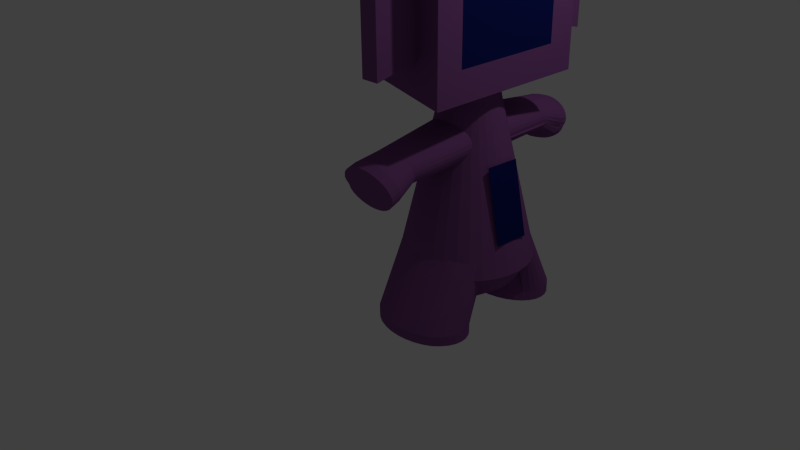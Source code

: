 # Source: NR_Ueiblend.blend  (saved by Blender 2.76.0; exported with 4.5.12 LTS)
import bpy
from mathutils import Matrix  # noqa: F401  (used for matrix-valued properties, if any)

bpy.ops.wm.read_factory_settings(use_empty=True)
scene = bpy.context.scene
scene.name = 'Scene'

# ---- collections
col_collection_1 = bpy.data.collections.new('Collection 1'); scene.collection.children.link(col_collection_1)

# ---- materials (node trees are filled in below, after node groups)
mat_material_010 = bpy.data.materials.new('Material.010')
mat_material_010.alpha_threshold = 0.0
mat_material_010.roughness = 0.5
mat_material_009 = bpy.data.materials.new('Material.009')
mat_material_009.alpha_threshold = 0.0
mat_material_009.roughness = 0.5
mat_material_002 = bpy.data.materials.new('Material.002')
mat_material_002.alpha_threshold = 0.0
mat_material_002.roughness = 0.5
mat_material_001 = bpy.data.materials.new('Material.001')
mat_material_001.alpha_threshold = 0.0
mat_material_001.roughness = 0.5
mat_material_003 = bpy.data.materials.new('Material.003')
mat_material_003.alpha_threshold = 0.0
mat_material_003.roughness = 0.5
mat_material_004 = bpy.data.materials.new('Material.004')
mat_material_004.alpha_threshold = 0.0
mat_material_004.roughness = 0.5
mat_material_005 = bpy.data.materials.new('Material.005')
mat_material_005.alpha_threshold = 0.0
mat_material_005.roughness = 0.5
mat_material = bpy.data.materials.new('Material')
mat_material.alpha_threshold = 0.0
mat_material.roughness = 0.5

# ---- material node trees
mat_material_010.use_nodes = True; mat_material_010.node_tree.nodes.clear()
_N = mat_material_010.node_tree.nodes; _L = mat_material_010.node_tree.links
n0 = _N.new('ShaderNodeOutputMaterial'); n0.name = 'Material Output'; n0.location = (300, 300)
n1 = _N.new('ShaderNodeBsdfDiffuse'); n1.name = 'Diffuse BSDF'; n1.location = (10, 300)
n1.inputs[0].default_value = (0.006512, 0.01161, 0.117, 1.0)
_L.new(n1.outputs[0], n0.inputs[0])
n0.is_active_output = True
mat_material_009.use_nodes = True; mat_material_009.node_tree.nodes.clear()
_N = mat_material_009.node_tree.nodes; _L = mat_material_009.node_tree.links
n0 = _N.new('ShaderNodeOutputMaterial'); n0.name = 'Material Output'; n0.location = (300, 300)
n1 = _N.new('ShaderNodeBsdfDiffuse'); n1.name = 'Diffuse BSDF'; n1.location = (10, 300)
n1.inputs[0].default_value = (0.006607, 0.01161, 0.117, 1.0)
_L.new(n1.outputs[0], n0.inputs[0])
n0.is_active_output = True
mat_material_002.use_nodes = True; mat_material_002.node_tree.nodes.clear()
_N = mat_material_002.node_tree.nodes; _L = mat_material_002.node_tree.links
n0 = _N.new('ShaderNodeOutputMaterial'); n0.name = 'Material Output'; n0.location = (300, 300)
n1 = _N.new('ShaderNodeBsdfDiffuse'); n1.name = 'Diffuse BSDF'; n1.location = (10, 300)
n1.inputs[0].default_value = (0.2195, 0.07421, 0.2542, 1.0)
_L.new(n1.outputs[0], n0.inputs[0])
n0.is_active_output = True
mat_material_001.use_nodes = True; mat_material_001.node_tree.nodes.clear()
_N = mat_material_001.node_tree.nodes; _L = mat_material_001.node_tree.links
n0 = _N.new('ShaderNodeOutputMaterial'); n0.name = 'Material Output'; n0.location = (300, 300)
n1 = _N.new('ShaderNodeBsdfDiffuse'); n1.name = 'Diffuse BSDF'; n1.location = (10, 300)
n1.inputs[0].default_value = (0.2195, 0.07421, 0.2542, 1.0)
_L.new(n1.outputs[0], n0.inputs[0])
n0.is_active_output = True
mat_material_003.use_nodes = True; mat_material_003.node_tree.nodes.clear()
_N = mat_material_003.node_tree.nodes; _L = mat_material_003.node_tree.links
n0 = _N.new('ShaderNodeOutputMaterial'); n0.name = 'Material Output'; n0.location = (300, 300)
n1 = _N.new('ShaderNodeBsdfDiffuse'); n1.name = 'Diffuse BSDF'; n1.location = (10, 300)
n1.inputs[0].default_value = (0.2195, 0.07421, 0.2542, 1.0)
_L.new(n1.outputs[0], n0.inputs[0])
n0.is_active_output = True
mat_material_004.use_nodes = True; mat_material_004.node_tree.nodes.clear()
_N = mat_material_004.node_tree.nodes; _L = mat_material_004.node_tree.links
n0 = _N.new('ShaderNodeOutputMaterial'); n0.name = 'Material Output'; n0.location = (300, 300)
n1 = _N.new('ShaderNodeBsdfDiffuse'); n1.name = 'Diffuse BSDF'; n1.location = (10, 300)
n1.inputs[0].default_value = (0.2195, 0.07421, 0.2542, 1.0)
_L.new(n1.outputs[0], n0.inputs[0])
n0.is_active_output = True
mat_material_005.use_nodes = True; mat_material_005.node_tree.nodes.clear()
_N = mat_material_005.node_tree.nodes; _L = mat_material_005.node_tree.links
n0 = _N.new('ShaderNodeOutputMaterial'); n0.name = 'Material Output'; n0.location = (300, 300)
n1 = _N.new('ShaderNodeBsdfDiffuse'); n1.name = 'Diffuse BSDF'; n1.location = (10, 300)
n1.inputs[0].default_value = (0.2195, 0.07421, 0.2542, 1.0)
_L.new(n1.outputs[0], n0.inputs[0])
n0.is_active_output = True
mat_material.use_nodes = True; mat_material.node_tree.nodes.clear()
_N = mat_material.node_tree.nodes; _L = mat_material.node_tree.links
n0 = _N.new('ShaderNodeOutputMaterial'); n0.name = 'Material Output'; n0.location = (300, 300)
n1 = _N.new('ShaderNodeBsdfDiffuse'); n1.name = 'Diffuse BSDF'; n1.location = (10, 300)
n1.inputs[0].default_value = (0.2195, 0.07421, 0.2542, 1.0)
_L.new(n1.outputs[0], n0.inputs[0])
n0.is_active_output = True

# ---- world
world_world = bpy.data.worlds.new('World'); scene.world = world_world
world_world.color = (0.05088, 0.05088, 0.05088)
world_world.use_sun_shadow = False
world_world.sun_shadow_jitter_overblur = 0.0
world_world.cycles.sampling_method = 'MANUAL'
world_world.cycles.sample_map_resolution = 256

# ---- cameras
cam_camera = bpy.data.cameras.new('Camera')
cam_camera.clip_end = 100.0
cam_camera.lens = 35.0
cam_camera.sensor_width = 32.0
cam_camera.sensor_height = 18.0
cam_camera.ortho_scale = 7.314
cam_camera.dof.focus_distance = 0.0

# ---- lights
light_lamp = bpy.data.lights.new('Lamp', 'POINT')
light_lamp.transmission_factor = 0.0
light_lamp.cutoff_distance = 30.0
light_lamp.energy = 100.0
light_lamp.shadow_buffer_clip_start = 1.001
light_lamp.shadow_soft_size = 0.1
light_lamp.shadow_maximum_resolution = 0.006
light_lamp.use_absolute_resolution = True
light_lamp.cycles.use_multiple_importance_sampling = False

# ---- meshes
me_plane_001 = bpy.data.meshes.new('Plane.001')
me_plane_001.from_pydata([(-1.0, -1.0, 0.0), (1.0, -1.0, 0.0), (-1.0, 1.0, 0.0), (1.0, 1.0, 0.0)], [], [(0, 1, 3, 2)])
me_plane_001.materials.append(mat_material_010)
me_plane_001.use_remesh_preserve_volume = False
me_plane_001.use_remesh_preserve_attributes = False
me_plane_001.use_mirror_vertex_groups = False
me_plane_001.update()
me_plane = bpy.data.meshes.new('Plane')
me_plane.from_pydata([(-1.0, -1.0, 0.0), (1.0, -1.0, 0.0), (-1.0, 1.0, 0.0), (1.0, 1.0, 0.0)], [], [(0, 1, 3, 2)])
me_plane.materials.append(mat_material_009)
me_plane.use_remesh_preserve_volume = False
me_plane.use_remesh_preserve_attributes = False
me_plane.use_mirror_vertex_groups = False
me_plane.update()
me_cylinder_004 = bpy.data.meshes.new('Cylinder.004')
me_cylinder_004.from_pydata([(3.299, 2.108, -0.4534), (3.299, 2.099, -0.1822), (3.494, 2.089, -0.4534), (3.492, 2.08, -0.1819), (3.682, 2.032, -0.4534), (3.678, 2.023, -0.1813), (3.854, 1.939, -0.4534), (3.848, 1.931, -0.1804), (4.006, 1.815, -0.4529), (3.998, 1.807, -0.1795), (4.13, 1.67, -0.4468), (4.12, 1.66, -0.1759), (4.222, 1.502, -0.4429), (4.211, 1.494, -0.1709), (4.279, 1.316, -0.4408), (4.266, 1.312, -0.1677), (4.298, 1.122, -0.4401), (4.285, 1.12, -0.167), (4.279, 0.9261, -0.4408), (4.267, 0.927, -0.1678), (4.222, 0.7362, -0.4429), (4.211, 0.7383, -0.1709), (4.13, 0.5592, -0.4468), (4.12, 0.5623, -0.1758), (4.006, 0.4012, -0.4529), (3.998, 0.4088, -0.1794), (3.854, 0.2764, -0.4534), (3.848, 0.2851, -0.1803), (3.682, 0.1839, -0.4534), (3.678, 0.1929, -0.1811), (3.494, 0.127, -0.4534), (3.492, 0.136, -0.1817), (3.299, 0.1078, -0.4534), (3.299, 0.1166, -0.182), (3.104, 0.127, -0.4534), (3.105, 0.1357, -0.182), (2.916, 0.1839, -0.4534), (2.919, 0.1924, -0.1817), (2.743, 0.2764, -0.4534), (2.748, 0.2845, -0.1811), (2.592, 0.4007, -0.4534), (2.599, 0.4081, -0.1804), (2.467, 0.5523, -0.4534), (2.476, 0.5585, -0.1797), (2.375, 0.7251, -0.4534), (2.386, 0.7297, -0.1791), (2.318, 0.9127, -0.4534), (2.329, 0.9151, -0.2062), (2.306, 1.108, -0.4445), (2.345, 1.108, -0.2266), (2.34, 1.299, -0.4273), (2.398, 1.287, -0.2377), (2.381, 1.488, -0.4455), (2.415, 1.474, -0.2299), (2.467, 1.663, -0.4534), (2.47, 1.662, -0.2121), (2.592, 1.815, -0.4534), (2.599, 1.808, -0.1805), (2.743, 1.939, -0.4534), (2.748, 1.931, -0.1812), (2.916, 2.032, -0.4534), (2.919, 2.024, -0.1818), (3.104, 2.089, -0.4534), (3.105, 2.08, -0.1821), (4.087, 1.277, 0.4858), (4.041, 1.427, 0.4832), (3.966, 1.563, 0.4793), (3.866, 1.683, 0.4767), (3.743, 1.784, 0.4767), (2.981, 1.859, 0.4767), (2.841, 1.784, 0.4767), (2.718, 1.683, 0.4767), (2.617, 1.56, 0.4767), (2.542, 1.42, 0.4767), (2.496, 1.268, 0.4767), (2.496, 1.268, 0.2475), (2.48, 1.109, 0.4767), (2.496, 0.951, 0.4767), (2.542, 0.7988, 0.4767), (2.617, 0.6585, 0.4767), (2.718, 0.5355, 0.4767), (2.841, 0.4346, 0.4767), (2.981, 0.3596, 0.4767), (3.134, 0.3135, 0.4767), (3.292, 0.2979, 0.4767), (3.45, 0.3135, 0.4767), (3.602, 0.3596, 0.4767), (3.743, 0.4346, 0.4767), (3.866, 0.5355, 0.4767), (3.966, 0.6612, 0.4793), (4.041, 0.8057, 0.4832), (4.087, 0.9606, 0.4858), (4.103, 1.12, 0.4863), (3.602, 1.859, 0.4767), (3.45, 1.905, 0.4767), (3.292, 1.921, 0.4767), (3.134, 1.905, 0.4767), (4.269, 2.083, 2.429), (4.212, 2.267, 2.426), (4.12, 2.435, 2.421), (3.996, 2.583, 2.418), (3.844, 2.707, 2.418), (2.906, 2.8, 2.418), (2.733, 2.707, 2.418), (2.581, 2.583, 2.418), (2.457, 2.432, 2.418), (2.365, 2.259, 2.418), (2.308, 2.071, 2.418), (2.308, 1.999, 2.135), (2.289, 1.876, 2.418), (2.308, 1.681, 2.418), (2.365, 1.493, 2.418), (2.457, 1.32, 2.418), (2.581, 1.169, 2.418), (2.733, 1.044, 2.418), (2.906, 0.9521, 2.418), (3.093, 0.8952, 2.418), (3.289, 0.8759, 2.418), (3.484, 0.8952, 2.418), (3.671, 0.9521, 2.418), (3.844, 1.044, 2.418), (3.996, 1.169, 2.418), (4.12, 1.324, 2.421), (4.212, 1.502, 2.426), (4.269, 1.693, 2.429), (4.288, 1.889, 2.43), (3.671, 2.8, 2.418), (3.484, 2.857, 2.418), (3.289, 2.876, 2.418), (3.093, 2.857, 2.418)], [], [(0, 1, 3, 2), (2, 3, 5, 4), (4, 5, 7, 6), (6, 7, 9, 8), (8, 9, 11, 10), (10, 11, 13, 12), (12, 13, 15, 14), (14, 15, 17, 16), (16, 17, 19, 18), (18, 19, 21, 20), (20, 21, 23, 22), (22, 23, 25, 24), (24, 25, 27, 26), (26, 27, 29, 28), (28, 29, 31, 30), (30, 31, 33, 32), (32, 33, 35, 34), (34, 35, 37, 36), (36, 37, 39, 38), (38, 39, 41, 40), (40, 41, 43, 42), (42, 43, 45, 44), (44, 45, 47, 46), (46, 47, 49, 48), (48, 49, 51, 50), (50, 51, 53, 52), (52, 53, 55, 54), (54, 55, 57, 56), (56, 57, 59, 58), (58, 59, 61, 60), (5, 3, 94, 93), (62, 63, 1, 0), (60, 61, 63, 62), (0, 2, 4, 6, 8, 10, 12, 14, 16, 18, 20, 22, 24, 26, 28, 30, 32, 34, 36, 38, 40, 42, 44, 46, 48, 50, 52, 54, 56, 58, 60, 62), (51, 50, 75, 74), (47, 45, 78, 77), (74, 76, 109, 107), (15, 13, 65, 64), (39, 37, 82, 81), (19, 17, 92, 91), (61, 59, 70, 69), (49, 47, 77, 76), (29, 27, 87, 86), (43, 41, 80, 79), (59, 57, 71, 70), (21, 19, 91, 90), (63, 61, 69, 96), (7, 5, 93, 68), (31, 29, 86, 85), (11, 9, 67, 66), (9, 7, 68, 67), (53, 51, 74, 73), (41, 39, 81, 80), (1, 63, 96, 95), (45, 43, 79, 78), (51, 49, 76, 74), (13, 11, 66, 65), (55, 53, 73, 72), (35, 33, 84, 83), (23, 21, 90, 89), (3, 1, 95, 94), (27, 25, 88, 87), (33, 31, 85, 84), (57, 55, 72, 71), (37, 35, 83, 82), (17, 15, 64, 92), (25, 23, 89, 88), (127, 128, 129, 102, 103, 104, 105, 106, 107, 109, 110, 111, 112, 113, 114, 115, 116, 117, 118, 119, 120, 121, 122, 123, 124, 125, 97, 98, 99, 100, 101, 126), (82, 83, 116, 115), (77, 78, 111, 110), (79, 80, 113, 112), (85, 86, 119, 118), (81, 82, 115, 114), (74, 75, 108, 107), (88, 89, 122, 121), (83, 84, 117, 116), (87, 88, 121, 120), (78, 79, 112, 111), (90, 91, 124, 123), (66, 67, 100, 99), (89, 90, 123, 122), (80, 81, 114, 113), (92, 64, 97, 125), (68, 93, 126, 101), (64, 65, 98, 97), (86, 87, 120, 119), (65, 66, 99, 98), (84, 85, 118, 117), (95, 96, 129, 128), (72, 73, 106, 105), (96, 69, 102, 129), (69, 70, 103, 102), (94, 95, 128, 127), (70, 71, 104, 103), (76, 77, 110, 109), (71, 72, 105, 104), (67, 68, 101, 100), (91, 92, 125, 124), (73, 74, 107, 106), (93, 94, 127, 126)])
me_cylinder_004.materials.append(mat_material_002)
me_cylinder_004.use_remesh_preserve_volume = False
me_cylinder_004.use_remesh_preserve_attributes = False
me_cylinder_004.use_mirror_vertex_groups = False
me_cylinder_004.update()
me_cylinder_003 = bpy.data.meshes.new('Cylinder.003')
me_cylinder_003.from_pydata([(3.299, 2.108, -0.4534), (3.299, 2.099, -0.1822), (3.494, 2.089, -0.4534), (3.492, 2.08, -0.1819), (3.682, 2.032, -0.4534), (3.678, 2.023, -0.1813), (3.854, 1.939, -0.4534), (3.848, 1.931, -0.1804), (4.006, 1.815, -0.4529), (3.998, 1.807, -0.1795), (4.13, 1.67, -0.4468), (4.12, 1.66, -0.1759), (4.222, 1.502, -0.4429), (4.211, 1.494, -0.1709), (4.279, 1.316, -0.4408), (4.266, 1.312, -0.1677), (4.298, 1.122, -0.4401), (4.285, 1.12, -0.167), (4.279, 0.9261, -0.4408), (4.267, 0.927, -0.1678), (4.222, 0.7362, -0.4429), (4.211, 0.7383, -0.1709), (4.13, 0.5592, -0.4468), (4.12, 0.5623, -0.1758), (4.006, 0.4012, -0.4529), (3.998, 0.4088, -0.1794), (3.854, 0.2764, -0.4534), (3.848, 0.2851, -0.1803), (3.682, 0.1839, -0.4534), (3.678, 0.1929, -0.1811), (3.494, 0.127, -0.4534), (3.492, 0.136, -0.1817), (3.299, 0.1078, -0.4534), (3.299, 0.1166, -0.182), (3.104, 0.127, -0.4534), (3.105, 0.1357, -0.182), (2.916, 0.1839, -0.4534), (2.919, 0.1924, -0.1817), (2.743, 0.2764, -0.4534), (2.748, 0.2845, -0.1811), (2.592, 0.4007, -0.4534), (2.599, 0.4081, -0.1804), (2.467, 0.5523, -0.4534), (2.476, 0.5585, -0.1797), (2.375, 0.7251, -0.4534), (2.386, 0.7297, -0.1791), (2.318, 0.9127, -0.4534), (2.329, 0.9151, -0.2062), (2.306, 1.108, -0.4445), (2.345, 1.108, -0.2266), (2.34, 1.299, -0.4273), (2.398, 1.287, -0.2377), (2.381, 1.488, -0.4455), (2.415, 1.474, -0.2299), (2.467, 1.663, -0.4534), (2.47, 1.662, -0.2121), (2.592, 1.815, -0.4534), (2.599, 1.808, -0.1805), (2.743, 1.939, -0.4534), (2.748, 1.931, -0.1812), (2.916, 2.032, -0.4534), (2.919, 2.024, -0.1818), (3.104, 2.089, -0.4534), (3.105, 2.08, -0.1821), (4.087, 1.277, 0.4858), (4.041, 1.427, 0.4832), (3.966, 1.563, 0.4793), (3.866, 1.683, 0.4767), (3.743, 1.784, 0.4767), (2.981, 1.859, 0.4767), (2.841, 1.784, 0.4767), (2.718, 1.683, 0.4767), (2.617, 1.56, 0.4767), (2.542, 1.42, 0.4767), (2.496, 1.268, 0.4767), (2.496, 1.268, 0.2475), (2.48, 1.109, 0.4767), (2.496, 0.951, 0.4767), (2.542, 0.7988, 0.4767), (2.617, 0.6585, 0.4767), (2.718, 0.5355, 0.4767), (2.841, 0.4346, 0.4767), (2.981, 0.3596, 0.4767), (3.134, 0.3135, 0.4767), (3.292, 0.2979, 0.4767), (3.45, 0.3135, 0.4767), (3.602, 0.3596, 0.4767), (3.743, 0.4346, 0.4767), (3.866, 0.5355, 0.4767), (3.966, 0.6612, 0.4793), (4.041, 0.8057, 0.4832), (4.087, 0.9606, 0.4858), (4.103, 1.12, 0.4863), (3.602, 1.859, 0.4767), (3.45, 1.905, 0.4767), (3.292, 1.921, 0.4767), (3.134, 1.905, 0.4767), (4.269, 2.083, 2.429), (4.212, 2.267, 2.426), (4.12, 2.435, 2.421), (3.996, 2.583, 2.418), (3.844, 2.707, 2.418), (2.906, 2.8, 2.418), (2.733, 2.707, 2.418), (2.581, 2.583, 2.418), (2.457, 2.432, 2.418), (2.365, 2.259, 2.418), (2.308, 2.071, 2.418), (2.308, 1.999, 2.135), (2.289, 1.876, 2.418), (2.308, 1.681, 2.418), (2.365, 1.493, 2.418), (2.457, 1.32, 2.418), (2.581, 1.169, 2.418), (2.733, 1.044, 2.418), (2.906, 0.9521, 2.418), (3.093, 0.8952, 2.418), (3.289, 0.8759, 2.418), (3.484, 0.8952, 2.418), (3.671, 0.9521, 2.418), (3.844, 1.044, 2.418), (3.996, 1.169, 2.418), (4.12, 1.324, 2.421), (4.212, 1.502, 2.426), (4.269, 1.693, 2.429), (4.288, 1.889, 2.43), (3.671, 2.8, 2.418), (3.484, 2.857, 2.418), (3.289, 2.876, 2.418), (3.093, 2.857, 2.418)], [], [(0, 1, 3, 2), (2, 3, 5, 4), (4, 5, 7, 6), (6, 7, 9, 8), (8, 9, 11, 10), (10, 11, 13, 12), (12, 13, 15, 14), (14, 15, 17, 16), (16, 17, 19, 18), (18, 19, 21, 20), (20, 21, 23, 22), (22, 23, 25, 24), (24, 25, 27, 26), (26, 27, 29, 28), (28, 29, 31, 30), (30, 31, 33, 32), (32, 33, 35, 34), (34, 35, 37, 36), (36, 37, 39, 38), (38, 39, 41, 40), (40, 41, 43, 42), (42, 43, 45, 44), (44, 45, 47, 46), (46, 47, 49, 48), (48, 49, 51, 50), (50, 51, 53, 52), (52, 53, 55, 54), (54, 55, 57, 56), (56, 57, 59, 58), (58, 59, 61, 60), (5, 3, 94, 93), (62, 63, 1, 0), (60, 61, 63, 62), (0, 2, 4, 6, 8, 10, 12, 14, 16, 18, 20, 22, 24, 26, 28, 30, 32, 34, 36, 38, 40, 42, 44, 46, 48, 50, 52, 54, 56, 58, 60, 62), (51, 50, 75, 74), (47, 45, 78, 77), (74, 76, 109, 107), (15, 13, 65, 64), (39, 37, 82, 81), (19, 17, 92, 91), (61, 59, 70, 69), (49, 47, 77, 76), (29, 27, 87, 86), (43, 41, 80, 79), (59, 57, 71, 70), (21, 19, 91, 90), (63, 61, 69, 96), (7, 5, 93, 68), (31, 29, 86, 85), (11, 9, 67, 66), (9, 7, 68, 67), (53, 51, 74, 73), (41, 39, 81, 80), (1, 63, 96, 95), (45, 43, 79, 78), (51, 49, 76, 74), (13, 11, 66, 65), (55, 53, 73, 72), (35, 33, 84, 83), (23, 21, 90, 89), (3, 1, 95, 94), (27, 25, 88, 87), (33, 31, 85, 84), (57, 55, 72, 71), (37, 35, 83, 82), (17, 15, 64, 92), (25, 23, 89, 88), (127, 128, 129, 102, 103, 104, 105, 106, 107, 109, 110, 111, 112, 113, 114, 115, 116, 117, 118, 119, 120, 121, 122, 123, 124, 125, 97, 98, 99, 100, 101, 126), (82, 83, 116, 115), (77, 78, 111, 110), (79, 80, 113, 112), (85, 86, 119, 118), (81, 82, 115, 114), (74, 75, 108, 107), (88, 89, 122, 121), (83, 84, 117, 116), (87, 88, 121, 120), (78, 79, 112, 111), (90, 91, 124, 123), (66, 67, 100, 99), (89, 90, 123, 122), (80, 81, 114, 113), (92, 64, 97, 125), (68, 93, 126, 101), (64, 65, 98, 97), (86, 87, 120, 119), (65, 66, 99, 98), (84, 85, 118, 117), (95, 96, 129, 128), (72, 73, 106, 105), (96, 69, 102, 129), (69, 70, 103, 102), (94, 95, 128, 127), (70, 71, 104, 103), (76, 77, 110, 109), (71, 72, 105, 104), (67, 68, 101, 100), (91, 92, 125, 124), (73, 74, 107, 106), (93, 94, 127, 126)])
me_cylinder_003.materials.append(mat_material_001)
me_cylinder_003.use_remesh_preserve_volume = False
me_cylinder_003.use_remesh_preserve_attributes = False
me_cylinder_003.use_mirror_vertex_groups = False
me_cylinder_003.update()
me_cylinder_002 = bpy.data.meshes.new('Cylinder.002')
me_cylinder_002.from_pydata([(3.299, 2.108, -0.4534), (3.299, 2.108, -0.1708), (3.494, 2.089, -0.4534), (3.494, 2.089, -0.1708), (3.682, 2.032, -0.4534), (3.682, 2.032, -0.1708), (3.854, 1.939, -0.4534), (3.854, 1.939, -0.1708), (4.006, 1.815, -0.4529), (4.006, 1.815, -0.1708), (4.13, 1.67, -0.4468), (4.13, 1.667, -0.1677), (4.222, 1.502, -0.4429), (4.222, 1.499, -0.1628), (4.279, 1.316, -0.4408), (4.279, 1.315, -0.1596), (4.298, 1.122, -0.4401), (4.298, 1.12, -0.159), (4.279, 0.9261, -0.4408), (4.279, 0.9246, -0.1596), (4.222, 0.7362, -0.4429), (4.222, 0.7337, -0.1628), (4.13, 0.5592, -0.4468), (4.13, 0.5556, -0.1677), (4.006, 0.4012, -0.4529), (4.006, 0.4007, -0.1708), (3.854, 0.2764, -0.4534), (3.854, 0.2764, -0.1708), (3.682, 0.1839, -0.4534), (3.682, 0.1839, -0.1708), (3.494, 0.127, -0.4534), (3.494, 0.127, -0.1708), (3.299, 0.1078, -0.4534), (3.299, 0.1078, -0.1708), (3.104, 0.127, -0.4534), (3.104, 0.127, -0.1708), (2.916, 0.1839, -0.4534), (2.916, 0.1839, -0.1708), (2.743, 0.2764, -0.4534), (2.743, 0.2764, -0.1708), (2.592, 0.4007, -0.4534), (2.592, 0.4007, -0.1708), (2.467, 0.5523, -0.4534), (2.467, 0.5523, -0.1708), (2.375, 0.7251, -0.4534), (2.375, 0.7251, -0.1708), (2.318, 0.9127, -0.4534), (2.318, 0.9127, -0.1708), (2.299, 1.108, -0.4534), (2.299, 1.108, -0.1708), (2.318, 1.303, -0.4534), (2.318, 1.303, -0.1708), (2.375, 1.491, -0.4534), (2.375, 1.491, -0.1708), (2.467, 1.663, -0.4534), (2.467, 1.663, -0.1708), (2.592, 1.815, -0.4534), (2.592, 1.815, -0.1708), (2.743, 1.939, -0.4534), (2.743, 1.939, -0.1708), (2.916, 2.032, -0.4534), (2.916, 2.032, -0.1708), (3.104, 2.089, -0.4534), (3.104, 2.089, -0.1708), (3.297, 1.763, 1.311), (3.492, 1.782, 1.311), (3.679, 1.839, 1.409), (3.852, 1.959, 1.531), (4.004, 2.012, 1.623), (4.112, 2.308, 1.707), (4.203, 2.156, 1.746), (4.259, 1.997, 1.764), (4.277, 1.849, 1.768), (4.259, 1.721, 1.768), (4.203, 1.625, 1.764), (4.112, 1.512, 1.76), (3.991, 1.36, 1.757), (3.842, 1.238, 1.757), (3.672, 1.147, 1.757), (3.488, 1.091, 1.757), (3.296, 1.072, 1.757), (3.105, 1.091, 1.757), (2.92, 1.147, 1.757), (2.751, 1.238, 1.757), (2.602, 1.354, 1.747), (2.48, 1.488, 1.72), (2.389, 1.635, 1.679), (2.333, 1.725, 1.646), (2.314, 1.837, 1.606), (2.333, 1.949, 1.559), (2.389, 2.018, 1.511), (2.48, 2.067, 1.444), (2.589, 1.782, 1.374), (2.741, 1.741, 1.369), (2.92, 1.678, 1.352), (3.101, 1.727, 1.322)], [], [(0, 1, 3, 2), (2, 3, 5, 4), (4, 5, 7, 6), (6, 7, 9, 8), (8, 9, 11, 10), (10, 11, 13, 12), (12, 13, 15, 14), (14, 15, 17, 16), (16, 17, 19, 18), (18, 19, 21, 20), (20, 21, 23, 22), (22, 23, 25, 24), (24, 25, 27, 26), (26, 27, 29, 28), (28, 29, 31, 30), (30, 31, 33, 32), (32, 33, 35, 34), (34, 35, 37, 36), (36, 37, 39, 38), (38, 39, 41, 40), (40, 41, 43, 42), (42, 43, 45, 44), (44, 45, 47, 46), (46, 47, 49, 48), (48, 49, 51, 50), (50, 51, 53, 52), (52, 53, 55, 54), (54, 55, 57, 56), (56, 57, 59, 58), (58, 59, 61, 60), (25, 23, 75, 76), (62, 63, 1, 0), (60, 61, 63, 62), (0, 2, 4, 6, 8, 10, 12, 14, 16, 18, 20, 22, 24, 26, 28, 30, 32, 34, 36, 38, 40, 42, 44, 46, 48, 50, 52, 54, 56, 58, 60, 62), (65, 64, 95, 94, 93, 92, 91, 90, 89, 88, 87, 86, 85, 84, 83, 82, 81, 80, 79, 78, 77, 76, 75, 74, 73, 72, 71, 70, 69, 68, 67, 66), (43, 41, 84, 85), (61, 59, 93, 94), (17, 15, 71, 72), (35, 33, 80, 81), (53, 51, 89, 90), (9, 7, 67, 68), (27, 25, 76, 77), (45, 43, 85, 86), (63, 61, 94, 95), (19, 17, 72, 73), (37, 35, 81, 82), (55, 53, 90, 91), (11, 9, 68, 69), (29, 27, 77, 78), (47, 45, 86, 87), (3, 1, 64, 65), (1, 63, 95, 64), (21, 19, 73, 74), (39, 37, 82, 83), (57, 55, 91, 92), (13, 11, 69, 70), (31, 29, 78, 79), (49, 47, 87, 88), (5, 3, 65, 66), (23, 21, 74, 75), (41, 39, 83, 84), (59, 57, 92, 93), (15, 13, 70, 71), (33, 31, 79, 80), (51, 49, 88, 89), (7, 5, 66, 67)])
me_cylinder_002.materials.append(mat_material_003)
me_cylinder_002.use_remesh_preserve_volume = False
me_cylinder_002.use_remesh_preserve_attributes = False
me_cylinder_002.use_mirror_vertex_groups = False
me_cylinder_002.update()
me_cylinder_001 = bpy.data.meshes.new('Cylinder.001')
me_cylinder_001.from_pydata([(3.299, 2.108, -0.4534), (3.299, 2.108, -0.1708), (3.494, 2.089, -0.4534), (3.494, 2.089, -0.1708), (3.682, 2.032, -0.4534), (3.682, 2.032, -0.1708), (3.854, 1.939, -0.4534), (3.854, 1.939, -0.1708), (4.006, 1.815, -0.4529), (4.006, 1.815, -0.1708), (4.13, 1.67, -0.4468), (4.13, 1.667, -0.1677), (4.222, 1.502, -0.4429), (4.222, 1.499, -0.1628), (4.279, 1.316, -0.4408), (4.279, 1.315, -0.1596), (4.298, 1.122, -0.4401), (4.298, 1.12, -0.159), (4.279, 0.9261, -0.4408), (4.279, 0.9246, -0.1596), (4.222, 0.7362, -0.4429), (4.222, 0.7337, -0.1628), (4.13, 0.5592, -0.4468), (4.13, 0.5556, -0.1677), (4.006, 0.4012, -0.4529), (4.006, 0.4007, -0.1708), (3.854, 0.2764, -0.4534), (3.854, 0.2764, -0.1708), (3.682, 0.1839, -0.4534), (3.682, 0.1839, -0.1708), (3.494, 0.127, -0.4534), (3.494, 0.127, -0.1708), (3.299, 0.1078, -0.4534), (3.299, 0.1078, -0.1708), (3.104, 0.127, -0.4534), (3.104, 0.127, -0.1708), (2.916, 0.1839, -0.4534), (2.916, 0.1839, -0.1708), (2.743, 0.2764, -0.4534), (2.743, 0.2764, -0.1708), (2.592, 0.4007, -0.4534), (2.592, 0.4007, -0.1708), (2.467, 0.5523, -0.4534), (2.467, 0.5523, -0.1708), (2.375, 0.7251, -0.4534), (2.375, 0.7251, -0.1708), (2.318, 0.9127, -0.4534), (2.318, 0.9127, -0.1708), (2.299, 1.108, -0.4534), (2.299, 1.108, -0.1708), (2.318, 1.303, -0.4534), (2.318, 1.303, -0.1708), (2.375, 1.491, -0.4534), (2.375, 1.491, -0.1708), (2.467, 1.663, -0.4534), (2.467, 1.663, -0.1708), (2.592, 1.815, -0.4534), (2.592, 1.815, -0.1708), (2.743, 1.939, -0.4534), (2.743, 1.939, -0.1708), (2.916, 2.032, -0.4534), (2.916, 2.032, -0.1708), (3.104, 2.089, -0.4534), (3.104, 2.089, -0.1708), (3.297, 1.763, 1.311), (3.492, 1.782, 1.311), (3.679, 1.839, 1.409), (3.852, 1.959, 1.531), (4.004, 2.012, 1.623), (4.112, 2.308, 1.707), (4.203, 2.156, 1.746), (4.259, 1.997, 1.764), (4.277, 1.849, 1.768), (4.259, 1.721, 1.768), (4.203, 1.625, 1.764), (4.112, 1.512, 1.76), (3.991, 1.36, 1.757), (3.842, 1.238, 1.757), (3.672, 1.147, 1.757), (3.488, 1.091, 1.757), (3.296, 1.072, 1.757), (3.105, 1.091, 1.757), (2.92, 1.147, 1.757), (2.751, 1.238, 1.757), (2.602, 1.354, 1.747), (2.48, 1.488, 1.72), (2.389, 1.635, 1.679), (2.333, 1.725, 1.646), (2.314, 1.837, 1.606), (2.333, 1.949, 1.559), (2.389, 2.018, 1.511), (2.48, 2.067, 1.444), (2.589, 1.782, 1.374), (2.741, 1.741, 1.369), (2.92, 1.678, 1.352), (3.101, 1.727, 1.322)], [], [(0, 1, 3, 2), (2, 3, 5, 4), (4, 5, 7, 6), (6, 7, 9, 8), (8, 9, 11, 10), (10, 11, 13, 12), (12, 13, 15, 14), (14, 15, 17, 16), (16, 17, 19, 18), (18, 19, 21, 20), (20, 21, 23, 22), (22, 23, 25, 24), (24, 25, 27, 26), (26, 27, 29, 28), (28, 29, 31, 30), (30, 31, 33, 32), (32, 33, 35, 34), (34, 35, 37, 36), (36, 37, 39, 38), (38, 39, 41, 40), (40, 41, 43, 42), (42, 43, 45, 44), (44, 45, 47, 46), (46, 47, 49, 48), (48, 49, 51, 50), (50, 51, 53, 52), (52, 53, 55, 54), (54, 55, 57, 56), (56, 57, 59, 58), (58, 59, 61, 60), (25, 23, 75, 76), (62, 63, 1, 0), (60, 61, 63, 62), (0, 2, 4, 6, 8, 10, 12, 14, 16, 18, 20, 22, 24, 26, 28, 30, 32, 34, 36, 38, 40, 42, 44, 46, 48, 50, 52, 54, 56, 58, 60, 62), (65, 64, 95, 94, 93, 92, 91, 90, 89, 88, 87, 86, 85, 84, 83, 82, 81, 80, 79, 78, 77, 76, 75, 74, 73, 72, 71, 70, 69, 68, 67, 66), (43, 41, 84, 85), (61, 59, 93, 94), (17, 15, 71, 72), (35, 33, 80, 81), (53, 51, 89, 90), (9, 7, 67, 68), (27, 25, 76, 77), (45, 43, 85, 86), (63, 61, 94, 95), (19, 17, 72, 73), (37, 35, 81, 82), (55, 53, 90, 91), (11, 9, 68, 69), (29, 27, 77, 78), (47, 45, 86, 87), (3, 1, 64, 65), (1, 63, 95, 64), (21, 19, 73, 74), (39, 37, 82, 83), (57, 55, 91, 92), (13, 11, 69, 70), (31, 29, 78, 79), (49, 47, 87, 88), (5, 3, 65, 66), (23, 21, 74, 75), (41, 39, 83, 84), (59, 57, 92, 93), (15, 13, 70, 71), (33, 31, 79, 80), (51, 49, 88, 89), (7, 5, 66, 67)])
me_cylinder_001.materials.append(mat_material_004)
me_cylinder_001.use_remesh_preserve_volume = False
me_cylinder_001.use_remesh_preserve_attributes = False
me_cylinder_001.use_mirror_vertex_groups = False
me_cylinder_001.update()
me_sphere = bpy.data.meshes.new('Sphere')
me_sphere.from_pydata([(-0.7809, 1.883e-08, 0.7252), (-0.7028, 1.883e-08, 0.5719), (-0.5977, 1.883e-08, 0.4375), (-0.4696, 1.883e-08, 0.3272), (-0.3235, 1.883e-08, 0.2452), (-0.1649, 1.883e-08, 0.1947), (-0.7659, 0.1531, 0.7252), (-0.6893, 0.1378, 0.5719), (-0.5862, 0.1172, 0.4375), (-0.4606, 0.09208, 0.3272), (-0.3173, 0.06342, 0.2452), (-0.1617, 0.03233, 0.1947), (-0.7215, 0.3004, 0.7252), (-0.6493, 0.2703, 0.5719), (-0.5522, 0.2299, 0.4375), (-0.4339, 0.1806, 0.3272), (-0.2988, 0.1244, 0.2452), (-0.1523, 0.06342, 0.1947), (-0.6493, 0.436, 0.7252), (-0.5844, 0.3924, 0.5719), (-0.497, 0.3337, 0.4375), (-0.3905, 0.2622, 0.3272), (-0.269, 0.1806, 0.2452), (-0.1371, 0.09208, 0.1947), (-0.5522, 0.555, 0.7252), (-0.497, 0.4995, 0.5719), (-0.4226, 0.4248, 0.4375), (-0.3321, 0.3337, 0.3272), (-0.2287, 0.2299, 0.2452), (-0.1166, 0.1172, 0.1947), (-0.4339, 0.6526, 0.7252), (-0.3905, 0.5873, 0.5719), (-0.3321, 0.4995, 0.4375), (-0.2609, 0.3924, 0.3272), (-0.1797, 0.2703, 0.2452), (-0.09161, 0.1378, 0.1947), (-0.2988, 0.7251, 0.7252), (-0.269, 0.6526, 0.5719), (-0.2287, 0.555, 0.4375), (-0.1797, 0.436, 0.3272), (-0.1238, 0.3004, 0.2452), (-0.06311, 0.1531, 0.1947), (-0.1523, 0.7698, 0.7252), (-0.1371, 0.6928, 0.5719), (-0.1166, 0.5892, 0.4375), (-0.09161, 0.4629, 0.3272), (-0.06311, 0.3189, 0.2452), (-0.03217, 0.1626, 0.1947), (2.399e-07, 0.7849, 0.7252), (3.28e-07, 0.7064, 0.5719), (3.154e-07, 0.6007, 0.4375), (3.343e-07, 0.472, 0.3272), (3.028e-07, 0.3251, 0.2452), (3.06e-07, 0.1657, 0.1947), (0.1524, 0.7698, 0.7252), (0.1371, 0.6928, 0.5719), (0.1166, 0.5892, 0.4375), (0.09162, 0.4629, 0.3272), (0.06311, 0.3189, 0.2452), (0.03217, 0.1626, 0.1947), (0.2988, 0.7251, 0.7252), (0.269, 0.6526, 0.5719), (0.2287, 0.555, 0.4375), (0.1797, 0.436, 0.3272), (0.1238, 0.3004, 0.2452), (0.06311, 0.1531, 0.1947), (0.4339, 0.6526, 0.7252), (0.3905, 0.5873, 0.5719), (0.3321, 0.4995, 0.4375), (0.2609, 0.3924, 0.3272), (0.1797, 0.2703, 0.2452), (0.09162, 0.1378, 0.1947), (0.5522, 0.555, 0.7252), (0.497, 0.4995, 0.5719), (0.4226, 0.4248, 0.4375), (0.3321, 0.3337, 0.3272), (0.2287, 0.2299, 0.2452), (0.1166, 0.1172, 0.1947), (0.6493, 0.436, 0.7252), (0.5844, 0.3924, 0.5719), (0.497, 0.3337, 0.4375), (0.3905, 0.2622, 0.3272), (0.269, 0.1806, 0.2452), (0.1371, 0.09208, 0.1947), (0.7215, 0.3004, 0.7252), (0.6493, 0.2703, 0.5719), (0.5522, 0.2299, 0.4375), (0.4339, 0.1806, 0.3272), (0.2988, 0.1244, 0.2452), (0.1524, 0.06342, 0.1947), (0.7659, 0.1531, 0.7252), (0.6893, 0.1378, 0.5719), (0.5862, 0.1172, 0.4375), (0.4606, 0.09208, 0.3272), (0.3173, 0.06342, 0.2452), (0.1617, 0.03233, 0.1947), (0.7809, 7.284e-08, 0.7252), (0.7028, -5.375e-08, 0.5719), (0.5977, -3.118e-09, 0.4375), (0.4696, 9.54e-09, 0.3272), (0.3235, 2.22e-08, 0.2452), (0.1649, 2.22e-08, 0.1947), (0.7659, -0.1531, 0.7252), (0.6893, -0.1378, 0.5719), (0.5862, -0.1172, 0.4375), (0.4606, -0.09208, 0.3272), (0.3173, -0.06342, 0.2452), (0.1617, -0.03233, 0.1947), (0.7215, -0.3004, 0.7252), (0.6493, -0.2703, 0.5719), (0.5522, -0.2299, 0.4375), (0.4339, -0.1806, 0.3272), (0.2988, -0.1244, 0.2452), (0.1524, -0.06342, 0.1947), (0.6493, -0.436, 0.7252), (0.5844, -0.3924, 0.5719), (0.497, -0.3337, 0.4375), (0.3905, -0.2622, 0.3272), (0.269, -0.1806, 0.2452), (0.1371, -0.09208, 0.1947), (0.5522, -0.555, 0.7252), (0.497, -0.4995, 0.5719), (0.4226, -0.4248, 0.4375), (0.3321, -0.3337, 0.3272), (0.2287, -0.2299, 0.2452), (0.1166, -0.1172, 0.1947), (0.4339, -0.6526, 0.7252), (0.3905, -0.5873, 0.5719), (0.3321, -0.4995, 0.4375), (0.2609, -0.3924, 0.3272), (0.1797, -0.2703, 0.2452), (0.09162, -0.1378, 0.1947), (3.211e-07, 1.883e-08, 0.1777), (0.2988, -0.7251, 0.7252), (0.269, -0.6526, 0.5719), (0.2287, -0.555, 0.4375), (0.1797, -0.436, 0.3272), (0.1238, -0.3004, 0.2452), (0.06311, -0.1531, 0.1947), (0.1524, -0.7698, 0.7252), (0.1371, -0.6928, 0.5719), (0.1166, -0.5892, 0.4375), (0.09162, -0.4629, 0.3272), (0.06311, -0.3189, 0.2452), (0.03217, -0.1626, 0.1947), (3.154e-07, -0.7849, 0.7252), (1.643e-07, -0.7064, 0.5719), (2.021e-07, -0.6007, 0.4375), (2.651e-07, -0.472, 0.3272), (2.588e-07, -0.3251, 0.2452), (3.123e-07, -0.1657, 0.1947), (-0.1523, -0.7698, 0.7252), (-0.1371, -0.6928, 0.5719), (-0.1166, -0.5892, 0.4375), (-0.09161, -0.4629, 0.3272), (-0.06311, -0.3189, 0.2452), (-0.03217, -0.1626, 0.1947), (-0.2988, -0.7251, 0.7252), (-0.269, -0.6526, 0.5719), (-0.2287, -0.555, 0.4375), (-0.1797, -0.436, 0.3272), (-0.1238, -0.3004, 0.2452), (-0.06311, -0.1531, 0.1947), (-0.4339, -0.6526, 0.7252), (-0.3905, -0.5873, 0.5719), (-0.3321, -0.4995, 0.4375), (-0.2609, -0.3924, 0.3272), (-0.1797, -0.2703, 0.2452), (-0.09161, -0.1378, 0.1947), (-0.5522, -0.555, 0.7252), (-0.497, -0.4995, 0.5719), (-0.4226, -0.4248, 0.4375), (-0.3321, -0.3337, 0.3272), (-0.2287, -0.2299, 0.2452), (-0.1166, -0.1172, 0.1947), (-0.6493, -0.436, 0.7252), (-0.5844, -0.3924, 0.5719), (-0.497, -0.3337, 0.4375), (-0.3905, -0.2622, 0.3272), (-0.269, -0.1806, 0.2452), (-0.1371, -0.09208, 0.1947), (-0.7215, -0.3004, 0.7252), (-0.6493, -0.2703, 0.5719), (-0.5522, -0.2299, 0.4375), (-0.4339, -0.1806, 0.3272), (-0.2988, -0.1244, 0.2452), (-0.1523, -0.06342, 0.1947), (-0.7659, -0.1531, 0.7252), (-0.6893, -0.1378, 0.5719), (-0.5862, -0.1172, 0.4375), (-0.4606, -0.09208, 0.3272), (-0.3173, -0.06342, 0.2452), (-0.1617, -0.03233, 0.1947)], [], [(5, 4, 10, 11), (1, 0, 6, 7), (2, 1, 7, 8), (3, 2, 8, 9), (4, 3, 9, 10), (10, 9, 15, 16), (11, 10, 16, 17), (7, 6, 12, 13), (8, 7, 13, 14), (9, 8, 14, 15), (13, 12, 18, 19), (14, 13, 19, 20), (15, 14, 20, 21), (16, 15, 21, 22), (17, 16, 22, 23), (23, 22, 28, 29), (19, 18, 24, 25), (20, 19, 25, 26), (21, 20, 26, 27), (22, 21, 27, 28), (25, 24, 30, 31), (26, 25, 31, 32), (27, 26, 32, 33), (28, 27, 33, 34), (29, 28, 34, 35), (35, 34, 40, 41), (31, 30, 36, 37), (32, 31, 37, 38), (33, 32, 38, 39), (34, 33, 39, 40), (38, 37, 43, 44), (39, 38, 44, 45), (40, 39, 45, 46), (41, 40, 46, 47), (37, 36, 42, 43), (43, 42, 48, 49), (44, 43, 49, 50), (45, 44, 50, 51), (46, 45, 51, 52), (47, 46, 52, 53), (51, 50, 56, 57), (52, 51, 57, 58), (53, 52, 58, 59), (49, 48, 54, 55), (50, 49, 55, 56), (55, 54, 60, 61), (56, 55, 61, 62), (57, 56, 62, 63), (58, 57, 63, 64), (59, 58, 64, 65), (63, 62, 68, 69), (64, 63, 69, 70), (65, 64, 70, 71), (61, 60, 66, 67), (62, 61, 67, 68), (67, 66, 72, 73), (68, 67, 73, 74), (69, 68, 74, 75), (70, 69, 75, 76), (71, 70, 76, 77), (76, 75, 81, 82), (77, 76, 82, 83), (73, 72, 78, 79), (74, 73, 79, 80), (75, 74, 80, 81), (79, 78, 84, 85), (80, 79, 85, 86), (81, 80, 86, 87), (82, 81, 87, 88), (83, 82, 88, 89), (88, 87, 93, 94), (89, 88, 94, 95), (85, 84, 90, 91), (86, 85, 91, 92), (87, 86, 92, 93), (91, 90, 96, 97), (92, 91, 97, 98), (93, 92, 98, 99), (94, 93, 99, 100), (95, 94, 100, 101), (101, 100, 106, 107), (97, 96, 102, 103), (98, 97, 103, 104), (99, 98, 104, 105), (100, 99, 105, 106), (104, 103, 109, 110), (105, 104, 110, 111), (106, 105, 111, 112), (107, 106, 112, 113), (103, 102, 108, 109), (109, 108, 114, 115), (110, 109, 115, 116), (111, 110, 116, 117), (112, 111, 117, 118), (113, 112, 118, 119), (116, 115, 121, 122), (117, 116, 122, 123), (118, 117, 123, 124), (119, 118, 124, 125), (115, 114, 120, 121), (121, 120, 126, 127), (122, 121, 127, 128), (123, 122, 128, 129), (124, 123, 129, 130), (125, 124, 130, 131), (129, 128, 135, 136), (130, 129, 136, 137), (131, 130, 137, 138), (127, 126, 133, 134), (128, 127, 134, 135), (134, 133, 139, 140), (135, 134, 140, 141), (136, 135, 141, 142), (137, 136, 142, 143), (138, 137, 143, 144), (142, 141, 147, 148), (143, 142, 148, 149), (144, 143, 149, 150), (140, 139, 145, 146), (141, 140, 146, 147), (146, 145, 151, 152), (147, 146, 152, 153), (148, 147, 153, 154), (149, 148, 154, 155), (150, 149, 155, 156), (155, 154, 160, 161), (156, 155, 161, 162), (152, 151, 157, 158), (153, 152, 158, 159), (154, 153, 159, 160), (158, 157, 163, 164), (159, 158, 164, 165), (160, 159, 165, 166), (161, 160, 166, 167), (162, 161, 167, 168), (168, 167, 173, 174), (164, 163, 169, 170), (165, 164, 170, 171), (166, 165, 171, 172), (167, 166, 172, 173), (170, 169, 175, 176), (171, 170, 176, 177), (172, 171, 177, 178), (173, 172, 178, 179), (174, 173, 179, 180), (180, 179, 185, 186), (176, 175, 181, 182), (177, 176, 182, 183), (178, 177, 183, 184), (179, 178, 184, 185), (183, 182, 188, 189), (184, 183, 189, 190), (185, 184, 190, 191), (186, 185, 191, 192), (182, 181, 187, 188), (132, 5, 11), (132, 11, 17), (132, 17, 23), (132, 23, 29), (132, 29, 35), (132, 35, 41), (132, 41, 47), (132, 47, 53), (132, 53, 59), (132, 59, 65), (132, 65, 71), (132, 71, 77), (132, 77, 83), (132, 83, 89), (132, 89, 95), (132, 95, 101), (132, 101, 107), (132, 107, 113), (132, 113, 119), (132, 119, 125), (132, 125, 131), (132, 131, 138), (132, 138, 144), (132, 144, 150), (132, 150, 156), (132, 156, 162), (132, 162, 168), (132, 168, 174), (132, 174, 180), (132, 180, 186), (132, 186, 192), (132, 192, 5), (188, 187, 0, 1), (189, 188, 1, 2), (190, 189, 2, 3), (191, 190, 3, 4), (192, 191, 4, 5)])
me_sphere.materials.append(mat_material_005)
me_sphere.use_remesh_preserve_volume = False
me_sphere.use_remesh_preserve_attributes = False
me_sphere.use_mirror_vertex_groups = False
me_sphere.update()
me_cube_001 = bpy.data.meshes.new('Cube.001')
me_cube_001.from_pydata([(-0.5987, -0.4587, -0.4563), (-0.598, -0.4587, 0.1725), (-0.5971, 0.4796, -0.4339), (-0.5963, 0.4796, 0.1725), (1.0, -1.0, -1.0), (1.0, -1.0, 1.0), (1.0, 1.0, -1.0), (1.0, 1.0, 1.0), (-0.6112, -0.4587, -0.1328), (-0.6055, 0.002232, 0.2965), (-0.6097, 0.4796, -0.1148), (-0.6151, 0.002232, -0.4038), (0.009164, 0.8753, 0.7254), (1.0, 1.0, 0.0), (0.009164, 0.8753, -0.8731), (1.0, 0.0, 1.0), (1.0, -1.0, 0.0), (1.0, 0.0, -1.0), (0.009164, -0.8712, 0.7279), (0.009164, -0.8712, -0.8731), (0.0, 0.0, 0.8295), (-0.03192, 0.002083, -0.8731), (-0.01948, -0.8712, -0.1579), (1.0, 0.0, 0.0), (-0.008824, 0.8753, -0.1583), (-0.6264, 0.0, -0.176), (0.5785, -0.1323, 0.9997), (0.5785, -0.1323, 1.081), (0.5785, 0.1315, 0.9997), (0.5785, 0.1315, 1.081), (0.9996, -0.1323, 0.9997), (0.9996, -0.1323, 1.201), (0.9996, 0.1315, 0.9997), (0.9996, 0.1315, 1.201), (0.7948, 0.1315, 1.201), (0.7948, 0.1315, 0.9997), (0.5785, -0.0004097, 1.081), (0.5143, 0.1169, 0.8836), (0.5785, -0.0004097, 0.9997), (0.7948, -0.1323, 1.201), (0.5785, -0.1323, 1.012), (0.7948, -0.1323, 0.9997), (0.9996, -0.0004097, 1.264), (0.9996, -0.1323, 1.132), (0.9996, -0.0004097, 0.9997), (0.9996, 0.1315, 1.132), (0.7948, -0.0004097, 1.264), (0.5785, -0.0004097, 1.012), (0.9996, -0.0004097, 1.132), (0.7948, -0.1323, 1.132), (0.7948, 0.1315, 1.132), (0.7948, -0.0004097, 0.9997), (0.5009, -1.474, -0.6787), (0.5009, -1.474, 0.59), (0.5009, -0.9546, -0.5587), (0.5009, -0.9546, 0.47), (0.7041, -1.474, -0.6787), (0.7041, -1.474, 0.59), (0.7041, -0.9546, -0.5587), (0.7041, -0.9546, 0.47), (0.7041, 1.522, -0.6875), (0.7041, 1.522, 0.5812), (0.7041, 1.003, -0.5675), (0.7041, 1.003, 0.4612), (0.5009, 1.522, -0.6875), (0.5009, 1.522, 0.5812), (0.5009, 1.003, -0.5675), (0.5009, 1.003, 0.4612), (0.5171, -0.3379, -1.145), (0.5171, -0.7691, -2.971), (0.4535, -0.3317, -1.145), (0.3694, -0.7545, -2.971), (0.3924, -0.3131, -1.145), (0.2274, -0.7114, -2.971), (0.336, -0.283, -1.145), (0.0965, -0.6415, -2.971), (0.2866, -0.2425, -1.145), (-0.01822, -0.5473, -2.971), (0.2461, -0.1931, -1.145), (-0.1124, -0.4326, -2.971), (0.216, -0.1367, -1.145), (-0.1823, -0.3017, -2.971), (0.1974, -0.07559, -1.145), (-0.2254, -0.1597, -2.971), (0.1912, -0.012, -1.145), (-0.24, -0.012, -2.971), (0.1974, 0.05158, -1.145), (-0.2254, 0.1357, -2.971), (0.216, 0.1127, -1.145), (-0.1823, 0.2777, -2.971), (0.2461, 0.1691, -1.145), (-0.1124, 0.4086, -2.971), (0.2866, 0.2185, -1.145), (-0.01822, 0.5233, -2.971), (0.336, 0.259, -1.145), (0.0965, 0.6175, -2.971), (0.3924, 0.2891, -1.145), (0.2274, 0.6874, -2.971), (0.4535, 0.3077, -1.145), (0.3694, 0.7305, -2.971), (0.5171, 0.3139, -1.145), (0.5171, 0.7451, -2.971), (0.5807, 0.3077, -1.145), (0.6648, 0.7305, -2.971), (0.6418, 0.2891, -1.145), (0.8068, 0.6874, -2.971), (0.6982, 0.259, -1.145), (0.9377, 0.6175, -2.971), (0.7476, 0.2185, -1.145), (1.052, 0.5233, -2.971), (0.7881, 0.1691, -1.145), (1.147, 0.4086, -2.971), (0.8182, 0.1127, -1.145), (1.217, 0.2777, -2.971), (0.8368, 0.05158, -1.145), (1.26, 0.1357, -2.971), (0.843, -0.012, -1.145), (1.274, -0.012, -2.971), (0.8368, -0.07559, -1.145), (1.26, -0.1597, -2.971), (0.8182, -0.1367, -1.145), (1.217, -0.3017, -2.971), (0.7881, -0.1931, -1.145), (1.147, -0.4326, -2.971), (0.7476, -0.2425, -1.145), (1.052, -0.5473, -2.971), (0.6982, -0.283, -1.145), (0.9377, -0.6415, -2.971), (0.6418, -0.3131, -1.145), (0.8068, -0.7114, -2.971), (0.5807, -0.3317, -1.145), (0.6648, -0.7545, -2.971), (0.5171, -0.3379, -0.9104), (0.4535, -0.3317, -0.9104), (0.3924, -0.3131, -0.9104), (0.336, -0.283, -0.9104), (0.2866, -0.2425, -0.9104), (0.2461, -0.1931, -0.9104), (0.216, -0.1367, -0.9104), (0.1974, -0.07559, -0.9104), (0.1912, -0.012, -0.9104), (0.1974, 0.05158, -0.9104), (0.216, 0.1127, -0.9104), (0.2461, 0.1691, -0.9104), (0.2866, 0.2185, -0.9104), (0.336, 0.259, -0.9104), (0.3924, 0.2891, -0.9104), (0.4535, 0.3077, -0.9104), (0.5171, 0.3139, -0.9104), (0.5807, 0.3077, -0.9104), (0.6418, 0.2891, -0.9104), (0.6982, 0.259, -0.9104), (0.7476, 0.2185, -0.9104), (0.7881, 0.1691, -0.9104), (0.8182, 0.1127, -0.9104), (0.8368, 0.05158, -0.9104), (0.843, -0.012, -0.9104), (0.8368, -0.07559, -0.9104), (0.8182, -0.1367, -0.9104), (0.7881, -0.1931, -0.9104), (0.7476, -0.2425, -0.9104), (0.6982, -0.283, -0.9104), (0.6418, -0.3131, -0.9104), (0.5807, -0.3317, -0.9104)], [], [(25, 10, 2, 11), (24, 13, 6, 14), (23, 16, 4, 17), (22, 8, 0, 19), (21, 14, 6, 17), (20, 12, 3, 9), (18, 20, 9, 1), (5, 15, 20, 18), (15, 7, 12, 20), (19, 21, 17, 4), (0, 11, 21, 19), (11, 2, 14, 21), (16, 22, 19, 4), (5, 18, 22, 16), (18, 1, 8, 22), (13, 23, 17, 6), (7, 15, 23, 13), (15, 5, 16, 23), (10, 24, 14, 2), (3, 12, 24, 10), (12, 7, 13, 24), (8, 25, 11, 0), (1, 9, 25, 8), (9, 3, 10, 25), (51, 41, 30, 44), (50, 45, 33, 34), (49, 40, 27, 39), (48, 43, 31, 42), (47, 37, 29, 36), (46, 39, 27, 36), (34, 46, 36, 29), (33, 42, 46, 34), (42, 31, 39, 46), (40, 47, 36, 27), (26, 38, 47, 40), (38, 28, 37, 47), (45, 48, 42, 33), (32, 44, 48, 45), (44, 30, 43, 48), (43, 49, 39, 31), (30, 41, 49, 43), (41, 26, 40, 49), (37, 50, 34, 29), (28, 35, 50, 37), (35, 32, 45, 50), (35, 51, 44, 32), (28, 38, 51, 35), (38, 26, 41, 51), (53, 55, 54, 52), (55, 59, 58, 54), (59, 57, 56, 58), (57, 53, 52, 56), (52, 54, 58, 56), (57, 59, 55, 53), (61, 63, 62, 60), (63, 67, 66, 62), (67, 65, 64, 66), (65, 61, 60, 64), (60, 62, 66, 64), (65, 67, 63, 61), (68, 69, 71, 70), (70, 71, 73, 72), (72, 73, 75, 74), (74, 75, 77, 76), (76, 77, 79, 78), (78, 79, 81, 80), (80, 81, 83, 82), (82, 83, 85, 84), (84, 85, 87, 86), (86, 87, 89, 88), (88, 89, 91, 90), (90, 91, 93, 92), (92, 93, 95, 94), (94, 95, 97, 96), (96, 97, 99, 98), (98, 99, 101, 100), (100, 101, 103, 102), (102, 103, 105, 104), (104, 105, 107, 106), (106, 107, 109, 108), (108, 109, 111, 110), (110, 111, 113, 112), (112, 113, 115, 114), (114, 115, 117, 116), (116, 117, 119, 118), (118, 119, 121, 120), (120, 121, 123, 122), (122, 123, 125, 124), (124, 125, 127, 126), (126, 127, 129, 128), (71, 69, 131, 129, 127, 125, 123, 121, 119, 117, 115, 113, 111, 109, 107, 105, 103, 101, 99, 97, 95, 93, 91, 89, 87, 85, 83, 81, 79, 77, 75, 73), (130, 131, 69, 68), (128, 129, 131, 130), (78, 80, 138, 137), (132, 133, 134, 135, 136, 137, 138, 139, 140, 141, 142, 143, 144, 145, 146, 147, 148, 149, 150, 151, 152, 153, 154, 155, 156, 157, 158, 159, 160, 161, 162, 163), (96, 98, 147, 146), (114, 116, 156, 155), (70, 72, 134, 133), (88, 90, 143, 142), (106, 108, 152, 151), (124, 126, 161, 160), (80, 82, 139, 138), (98, 100, 148, 147), (116, 118, 157, 156), (72, 74, 135, 134), (90, 92, 144, 143), (108, 110, 153, 152), (126, 128, 162, 161), (82, 84, 140, 139), (100, 102, 149, 148), (118, 120, 158, 157), (74, 76, 136, 135), (92, 94, 145, 144), (110, 112, 154, 153), (128, 130, 163, 162), (84, 86, 141, 140), (102, 104, 150, 149), (120, 122, 159, 158), (76, 78, 137, 136), (94, 96, 146, 145), (112, 114, 155, 154), (68, 70, 133, 132), (130, 68, 132, 163), (86, 88, 142, 141), (104, 106, 151, 150), (122, 124, 160, 159)])
me_cube_001.materials.append(mat_material)
me_cube_001.use_remesh_preserve_volume = False
me_cube_001.use_remesh_preserve_attributes = False
me_cube_001.use_mirror_vertex_groups = False
me_cube_001.update()

# ---- objects
ob_plane_001 = bpy.data.objects.new('Plane.001', me_plane_001)
ob_plane = bpy.data.objects.new('Plane', me_plane)
ob_cylinder_003 = bpy.data.objects.new('Cylinder.003', me_cylinder_004)
ob_cylinder_002 = bpy.data.objects.new('Cylinder.002', me_cylinder_003)
ob_cylinder_001 = bpy.data.objects.new('Cylinder.001', me_cylinder_002)
ob_cylinder = bpy.data.objects.new('Cylinder', me_cylinder_001)
ob_sphere = bpy.data.objects.new('Sphere', me_sphere)
ob_cube = bpy.data.objects.new('Cube', me_cube_001)
ob_lamp = bpy.data.objects.new('Lamp', light_lamp)
ob_camera = bpy.data.objects.new('Camera', cam_camera)

# ---- transforms, parenting, visibility, modifiers, constraints
ob_plane_001.location = (2.159, -0.003958, 1.445)
ob_plane_001.rotation_euler = (-0.02321, 1.351, -0.07609)
ob_plane_001.scale = (0.4266, 0.2041, 0.4656)
ob_plane_001.lineart.crease_threshold = 0.0
ob_plane.location = (2.061, 0.03072, 3.66)
ob_plane.rotation_euler = (0.0, 1.571, 0.0)
ob_plane.scale = (0.6698, 0.6698, 0.6698)
ob_plane.lineart.crease_threshold = 0.0
ob_cylinder_003.location = (0.453, -1.321, 2.159)
ob_cylinder_003.rotation_euler = (-1.243, -0.01943, 0.0)
ob_cylinder_003.scale = (0.3347, 0.2514, 0.4187)
ob_cylinder_003.lineart.crease_threshold = 0.0
ob_cylinder_002.location = (2.537, 1.47, 2.164)
ob_cylinder_002.rotation_euler = (-1.243, -0.01943, 3.24)
ob_cylinder_002.scale = (0.3347, 0.2514, 0.4187)
ob_cylinder_002.lineart.crease_threshold = 0.0
ob_cylinder_001.location = (3.495, 1.15, 0.1808)
ob_cylinder_001.rotation_euler = (0.0, 0.0, 3.142)
ob_cylinder_001.scale = (0.5807, 0.4033, 0.4033)
ob_cylinder_001.lineart.crease_threshold = 0.0
ob_cylinder.location = (-0.34, -1.101, 0.1808)
ob_cylinder.scale = (0.5807, 0.4033, 0.4033)
ob_cylinder.lineart.crease_threshold = 0.0
ob_sphere.location = (1.568, 0.02825, -0.01894)
ob_sphere.scale = (0.9617, 0.9617, 0.9617)
ob_sphere.lineart.crease_threshold = 0.0
_m = ob_sphere.modifiers.new('Decimate', 'DECIMATE')
_m.decimate_type = 'UNSUBDIV'
_m.iterations = 2
ob_cube.location = (1.06, 0.03765, 3.647)
ob_cube.lineart.crease_threshold = 0.0
ob_lamp.location = (4.076, 1.005, 5.904)
ob_lamp.rotation_euler = (0.6503, 0.05522, 1.866)
ob_lamp.lock_rotations_4d = False
ob_lamp.empty_display_type = 'ARROWS'
ob_lamp.color = (0.0, 0.0, 0.0, 0.0)
ob_lamp.lineart.crease_threshold = 0.0
ob_camera.location = (7.481, -6.508, 5.344)
ob_camera.rotation_euler = (1.109, 0.01082, 0.8149)
ob_camera.lock_rotations_4d = False
ob_camera.empty_display_type = 'ARROWS'
ob_camera.color = (0.0, 0.0, 0.0, 0.0)
ob_camera.display_type = 'WIRE'
ob_camera.lineart.crease_threshold = 0.0

# ---- collection membership
col_collection_1.objects.link(ob_plane_001)
col_collection_1.objects.link(ob_plane)
col_collection_1.objects.link(ob_cylinder_003)
col_collection_1.objects.link(ob_cylinder_002)
col_collection_1.objects.link(ob_cylinder_001)
col_collection_1.objects.link(ob_cylinder)
col_collection_1.objects.link(ob_sphere)
col_collection_1.objects.link(ob_cube)
col_collection_1.objects.link(ob_lamp)
col_collection_1.objects.link(ob_camera)

# ---- scene / render settings (as saved in the file)
scene.camera = ob_camera
scene.frame_start = 1; scene.frame_end = 250; scene.frame_set(2)
scene.render.engine = 'CYCLES'
scene.render.resolution_percentage = 50
scene.render.dither_intensity = 0.0
scene.cycles.use_denoising = False
scene.cycles.samples = 10
scene.cycles.sampling_pattern = 'TABULATED_SOBOL'
scene.cycles.light_sampling_threshold = 0.0
scene.cycles.use_adaptive_sampling = False
scene.cycles.use_light_tree = False
scene.cycles.blur_glossy = 0.0
scene.cycles.pixel_filter_type = 'GAUSSIAN'
scene.cycles.sample_clamp_indirect = 0.0
scene.view_settings.view_transform = 'Standard'
bpy.context.view_layer.update()
